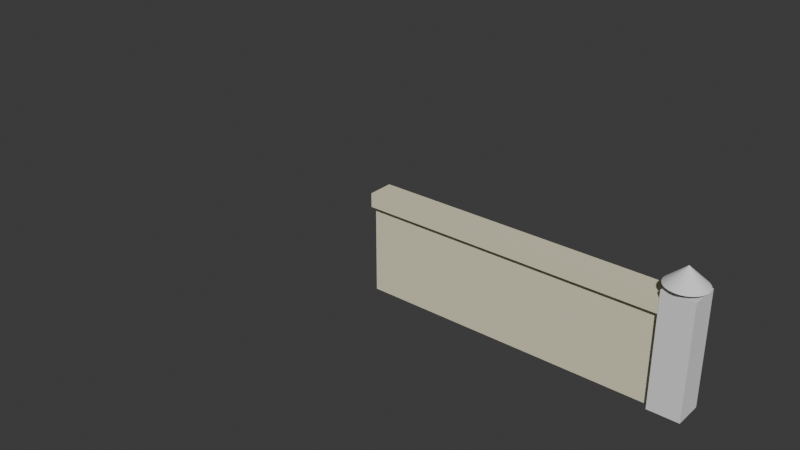 # Source: wall_bl.blend  (saved by Blender 4.0.36; exported with 4.5.12 LTS)
import bpy
from mathutils import Matrix  # noqa: F401  (used for matrix-valued properties, if any)

bpy.ops.wm.read_factory_settings(use_empty=True)
scene = bpy.context.scene
scene.name = 'Scene'

# ---- collections
col_collection = bpy.data.collections.new('Collection'); scene.collection.children.link(col_collection)

# ---- materials (node trees are filled in below, after node groups)
mat_material = bpy.data.materials.new('Material')
mat_material.alpha_threshold = 0.0
mat_material.use_transparent_shadow = False
mat_material.roughness = 0.5
mat_material.line_color = (0.0, 0.0, 0.0, 1.0)

# ---- material node trees
mat_material.use_nodes = True; mat_material.node_tree.nodes.clear()
_N = mat_material.node_tree.nodes; _L = mat_material.node_tree.links
n0 = _N.new('ShaderNodeOutputMaterial'); n0.name = 'Material Output'; n0.location = (300, 300)
n1 = _N.new('ShaderNodeBsdfPrincipled'); n1.name = 'Principled BSDF'; n1.location = (10, 300)
n1.inputs[0].default_value = (0.802, 0.7657, 0.5493, 1.0)
n1.inputs[3].default_value = 1.45
_L.new(n1.outputs[0], n0.inputs[0])
n0.is_active_output = True

# ---- world
world_world = bpy.data.worlds.new('World'); scene.world = world_world
world_world.use_nodes = True; world_world.node_tree.nodes.clear()
_N = world_world.node_tree.nodes; _L = world_world.node_tree.links
n0 = _N.new('ShaderNodeOutputWorld'); n0.name = 'World Output'; n0.location = (300, 300)
n1 = _N.new('ShaderNodeBackground'); n1.name = 'Background'; n1.location = (10, 300)
n1.inputs[0].default_value = (0.05088, 0.05088, 0.05088, 1.0)
_L.new(n1.outputs[0], n0.inputs[0])
n0.is_active_output = True
world_world.color = (0.05088, 0.05088, 0.05088)
world_world.use_sun_shadow = False
world_world.sun_shadow_jitter_overblur = 0.0

# ---- meshes
me_cube = bpy.data.meshes.new('Cube')
me_cube.from_pydata([(1.0, 1.0, 1.0), (1.0, 1.0, -1.0), (1.0, -1.0, 1.0), (1.0, -1.0, -1.0), (-1.0, 1.0, 1.0), (-1.0, 1.0, -1.0), (-1.0, -1.0, 1.0), (-1.0, -1.0, -1.0), (1.0, 1.0, 0.7332), (-1.0, -1.0, 0.7332), (1.0, -1.0, 0.7332), (-1.0, 1.0, 0.7332), (-1.0, -1.658, 0.7332), (-1.0, -1.658, 1.0), (1.0, -1.658, 1.0), (1.0, -1.658, 0.7332), (-3.036, 0.5097, -0.2857)], [], [(0, 4, 6, 2), (6, 9, 12, 13), (9, 6, 4, 11), (5, 1, 3, 7), (8, 0, 2, 10), (11, 4, 0, 8), (5, 11, 8, 1), (1, 8, 10, 3), (7, 9, 11, 5), (3, 10, 9, 7), (15, 14, 13, 12), (10, 2, 14, 15), (9, 10, 15, 12), (2, 6, 13, 14)])
_uv = me_cube.uv_layers.new(name='UVMap')
_uv.uv.foreach_set('vector', [0.625, 0.5, 0.875, 0.5, 0.875, 0.75, 0.625, 0.75, 0.625, 0.0, 0.5916, 0.0, 0.5916, 0.0, 0.625, 0.0, 0.5916, 0.0, 0.625, 0.0, 0.625, 0.25, 0.5916, 0.25, 0.125, 0.5, 0.375, 0.5, 0.375, 0.75, 0.125, 0.75, 0.5916, 0.5, 0.625, 0.5, 0.625, 0.75, 0.5916, 0.75, 0.5916, 0.25, 0.625, 0.25, 0.625, 0.5, 0.5916, 0.5, 0.375, 0.25, 0.5916, 0.25, 0.5916, 0.5, 0.375, 0.5, 0.375, 0.5, 0.5916, 0.5, 0.5916, 0.75, 0.375, 0.75, 0.375, 0.0, 0.5916, 0.0, 0.5916, 0.25, 0.375, 0.25, 0.375, 0.75, 0.5916, 0.75, 0.5916, 1.0, 0.375, 1.0, 0.5916, 0.75, 0.625, 0.75, 0.625, 1.0, 0.5916, 1.0, 0.5916, 0.75, 0.625, 0.75, 0.625, 0.75, 0.5916, 0.75, 0.5916, 1.0, 0.5916, 0.75, 0.5916, 0.75, 0.5916, 1.0, 0.625, 0.75, 0.875, 0.75, 0.875, 0.75, 0.625, 0.75])
me_cube.materials.append(mat_material)
me_cube.use_mirror_vertex_groups = False
me_cube.update()
me_cube_001 = bpy.data.meshes.new('Cube.001')
me_cube_001.from_pydata([(-20.37, -0.6867, -0.841), (-20.37, -0.6867, 0.7031), (-20.37, 1.313, -0.841), (-20.37, 1.313, 0.7031), (-18.37, -0.6867, -0.841), (-18.37, -0.6867, 0.7031), (-18.37, 1.313, -0.841), (-18.37, 1.313, 0.7031), (-20.37, -0.6867, 0.9005), (-20.37, 1.313, 0.9005), (-18.37, 1.313, 0.9005), (-18.37, -0.6867, 0.9005), (-19.84, -0.262, 0.6561), (-19.84, -0.262, 1.013), (-19.84, 0.7156, 0.6561), (-19.84, 0.7156, 1.013), (-18.97, -0.262, 0.6561), (-18.97, -0.262, 1.013), (-18.97, 0.7156, 0.6561), (-18.97, 0.7156, 1.013), (-19.37, 1.45, 0.979), (-19.12, 1.426, 0.979), (-18.88, 1.353, 0.979), (-18.66, 1.235, 0.979), (-18.47, 1.077, 0.979), (-18.31, 0.8831, 0.979), (-18.19, 0.6624, 0.979), (-18.12, 0.423, 0.979), (-18.09, 0.174, 0.979), (-18.12, -0.07498, 0.979), (-18.19, -0.3144, 0.979), (-18.31, -0.5351, 0.979), (-18.47, -0.7285, 0.979), (-18.66, -0.8872, 0.979), (-18.88, -1.005, 0.979), (-19.12, -1.078, 0.979), (-19.37, -1.102, 0.979), (-19.61, -1.078, 0.979), (-19.85, -1.005, 0.979), (-20.07, -0.8872, 0.979), (-20.27, -0.7285, 0.979), (-20.42, -0.5351, 0.979), (-20.54, -0.3144, 0.979), (-20.61, -0.07498, 0.979), (-20.64, 0.174, 0.979), (-20.61, 0.423, 0.979), (-20.54, 0.6624, 0.979), (-20.42, 0.8831, 0.979), (-20.27, 1.077, 0.979), (-20.07, 1.235, 0.979), (-19.85, 1.353, 0.979), (-19.61, 1.426, 0.979), (-19.37, 0.174, 1.241), (-47.54, 0.9515, -0.3283), (-47.77, 0.6555, 0.2071), (-47.54, 0.8122, 0.4172)], [], [(0, 1, 3, 2), (2, 3, 7, 6), (6, 7, 5, 4), (4, 5, 1, 0), (2, 6, 4, 0), (5, 7, 10, 11), (10, 9, 8, 11), (3, 1, 8, 9), (1, 5, 11, 8), (7, 3, 9, 10), (12, 13, 15, 14), (14, 15, 19, 18), (18, 19, 17, 16), (16, 17, 13, 12), (14, 18, 16, 12), (19, 15, 13, 17), (20, 52, 21), (21, 52, 22), (22, 52, 23), (23, 52, 24), (24, 52, 25), (25, 52, 26), (26, 52, 27), (27, 52, 28), (28, 52, 29), (29, 52, 30), (30, 52, 31), (31, 52, 32), (32, 52, 33), (33, 52, 34), (34, 52, 35), (35, 52, 36), (36, 52, 37), (37, 52, 38), (38, 52, 39), (39, 52, 40), (40, 52, 41), (41, 52, 42), (42, 52, 43), (43, 52, 44), (44, 52, 45), (45, 52, 46), (46, 52, 47), (47, 52, 48), (48, 52, 49), (49, 52, 50), (20, 21, 22, 23, 24, 25, 26, 27, 28, 29, 30, 31, 32, 33, 34, 35, 36, 37, 38, 39, 40, 41, 42, 43, 44, 45, 46, 47, 48, 49, 50, 51), (50, 52, 51), (51, 52, 20)])
_uv = me_cube_001.uv_layers.new(name='UVMap')
_uv.uv.foreach_set('vector', [0.375, 0.0, 0.625, 0.0, 0.625, 0.25, 0.375, 0.25, 0.375, 0.25, 0.625, 0.25, 0.625, 0.5, 0.375, 0.5, 0.375, 0.5, 0.625, 0.5, 0.625, 0.75, 0.375, 0.75, 0.375, 0.75, 0.625, 0.75, 0.625, 1.0, 0.375, 1.0, 0.125, 0.5, 0.375, 0.5, 0.375, 0.75, 0.125, 0.75, 0.625, 0.75, 0.625, 0.5, 0.625, 0.5, 0.625, 0.75, 0.625, 0.5, 0.875, 0.5, 0.875, 0.75, 0.625, 0.75, 0.625, 0.25, 0.625, 0.0, 0.625, 0.0, 0.625, 0.25, 0.625, 1.0, 0.625, 0.75, 0.625, 0.75, 0.625, 1.0, 0.625, 0.5, 0.625, 0.25, 0.625, 0.25, 0.625, 0.5, 0.375, 0.0, 0.625, 0.0, 0.625, 0.25, 0.375, 0.25, 0.375, 0.25, 0.625, 0.25, 0.625, 0.5, 0.375, 0.5, 0.375, 0.5, 0.625, 0.5, 0.625, 0.75, 0.375, 0.75, 0.375, 0.75, 0.625, 0.75, 0.625, 1.0, 0.375, 1.0, 0.125, 0.5, 0.375, 0.5, 0.375, 0.75, 0.125, 0.75, 0.625, 0.5, 0.875, 0.5, 0.875, 0.75, 0.625, 0.75, 0.25, 0.49, 0.25, 0.25, 0.2968, 0.4854, 0.2968, 0.4854, 0.25, 0.25, 0.3418, 0.4717, 0.3418, 0.4717, 0.25, 0.25, 0.3833, 0.4496, 0.3833, 0.4496, 0.25, 0.25, 0.4197, 0.4197, 0.4197, 0.4197, 0.25, 0.25, 0.4496, 0.3833, 0.4496, 0.3833, 0.25, 0.25, 0.4717, 0.3418, 0.4717, 0.3418, 0.25, 0.25, 0.4854, 0.2968, 0.4854, 0.2968, 0.25, 0.25, 0.49, 0.25, 0.49, 0.25, 0.25, 0.25, 0.4854, 0.2032, 0.4854, 0.2032, 0.25, 0.25, 0.4717, 0.1582, 0.4717, 0.1582, 0.25, 0.25, 0.4496, 0.1167, 0.4496, 0.1167, 0.25, 0.25, 0.4197, 0.08029, 0.4197, 0.08029, 0.25, 0.25, 0.3833, 0.05045, 0.3833, 0.05045, 0.25, 0.25, 0.3418, 0.02827, 0.3418, 0.02827, 0.25, 0.25, 0.2968, 0.01461, 0.2968, 0.01461, 0.25, 0.25, 0.25, 0.01, 0.25, 0.01, 0.25, 0.25, 0.2032, 0.01461, 0.2032, 0.01461, 0.25, 0.25, 0.1582, 0.02827, 0.1582, 0.02827, 0.25, 0.25, 0.1167, 0.05045, 0.1167, 0.05045, 0.25, 0.25, 0.08029, 0.08029, 0.08029, 0.08029, 0.25, 0.25, 0.05045, 0.1167, 0.05045, 0.1167, 0.25, 0.25, 0.02827, 0.1582, 0.02827, 0.1582, 0.25, 0.25, 0.01461, 0.2032, 0.01461, 0.2032, 0.25, 0.25, 0.01, 0.25, 0.01, 0.25, 0.25, 0.25, 0.01461, 0.2968, 0.01461, 0.2968, 0.25, 0.25, 0.02827, 0.3418, 0.02827, 0.3418, 0.25, 0.25, 0.05045, 0.3833, 0.05045, 0.3833, 0.25, 0.25, 0.08029, 0.4197, 0.08029, 0.4197, 0.25, 0.25, 0.1167, 0.4496, 0.1167, 0.4496, 0.25, 0.25, 0.1582, 0.4717, 0.75, 0.49, 0.7968, 0.4854, 0.8418, 0.4717, 0.8833, 0.4496, 0.9197, 0.4197, 0.9496, 0.3833, 0.9717, 0.3418, 0.9854, 0.2968, 0.99, 0.25, 0.9854, 0.2032, 0.9717, 0.1582, 0.9496, 0.1167, 0.9197, 0.08029, 0.8833, 0.05045, 0.8418, 0.02827, 0.7968, 0.01461, 0.75, 0.01, 0.7032, 0.01461, 0.6582, 0.02827, 0.6167, 0.05045, 0.5803, 0.08029, 0.5504, 0.1167, 0.5283, 0.1582, 0.5146, 0.2032, 0.51, 0.25, 0.5146, 0.2968, 0.5283, 0.3418, 0.5504, 0.3833, 0.5803, 0.4197, 0.6167, 0.4496, 0.6582, 0.4717, 0.7032, 0.4854, 0.1582, 0.4717, 0.25, 0.25, 0.2032, 0.4854, 0.2032, 0.4854, 0.25, 0.25, 0.25, 0.49])
me_cube_001.update()
me_cube_002 = bpy.data.meshes.new('Cube.002')
me_cube_002.from_pydata([], [], [])
_uv = me_cube_002.uv_layers.new(name='UVMap')
_uv.uv.foreach_set('vector', [])
me_cube_002.update()

# ---- objects
ob_cube = bpy.data.objects.new('Cube', me_cube)
ob_cube_001 = bpy.data.objects.new('Cube.001', me_cube_001)
ob_cube_002 = bpy.data.objects.new('Cube.002', me_cube_002)

# ---- transforms, parenting, visibility, modifiers, constraints
ob_cube.location = (-0.1195, 0.5486, 2.231)
ob_cube.scale = (7.428, 0.4827, 2.636)
ob_cube.lock_rotations_4d = False
ob_cube.empty_display_type = 'ARROWS'
ob_cube.lineart.crease_threshold = 0.0
ob_cube_001.location = (22.97, 0.2182, 2.345)
ob_cube_001.scale = (0.7686, 0.7167, 3.25)
ob_cube_002.location = (6.351, 2.439, 2.162)
ob_cube_002.scale = (0.7686, 0.7167, 3.25)

# ---- collection membership
col_collection.objects.link(ob_cube)
col_collection.objects.link(ob_cube_001)
col_collection.objects.link(ob_cube_002)

# ---- scene / render settings (as saved in the file)
scene.frame_start = 1; scene.frame_end = 250; scene.frame_set(1)
scene.render.engine = 'BLENDER_EEVEE_NEXT'
scene.cycles.sampling_pattern = 'TABULATED_SOBOL'
bpy.context.view_layer.update()

# ---- added for rendering (the .blend has no active camera and no usable light): camera, sun
cam_auto = bpy.data.cameras.new('AutoCamera')
cam_auto.lens = 50.0
cam_auto.sensor_width = 36.0
cam_auto.clip_end = 1000.0
ob_auto_camera = bpy.data.objects.new('AutoCamera', cam_auto)
scene.collection.objects.link(ob_auto_camera)
ob_auto_camera.location = (23.3438, -35.2453, 27.1067)
ob_auto_camera.rotation_euler = (1.09748, -7.21219e-08, 0.694738)
scene.camera = ob_auto_camera
light_auto_sun = bpy.data.lights.new('AutoSun', 'SUN')
light_auto_sun.energy = 3.0
light_auto_sun.angle = 0.0523599
ob_auto_sun = bpy.data.objects.new('AutoSun', light_auto_sun)
scene.collection.objects.link(ob_auto_sun)
ob_auto_sun.rotation_euler = (0.872665, 0.174533, 0.523599)
bpy.context.view_layer.update()
